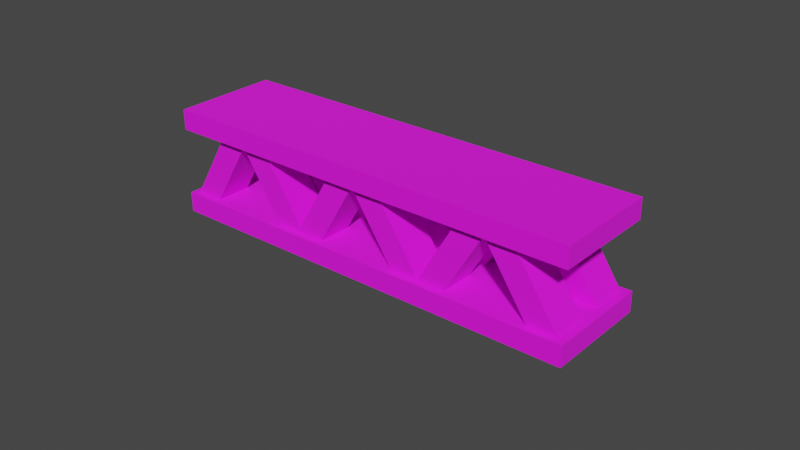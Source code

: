 # Source: Tile_Gurder.blend  (saved by Blender 2.91.10; exported with 4.5.12 LTS)
import bpy
from mathutils import Matrix  # noqa: F401  (used for matrix-valued properties, if any)

bpy.ops.wm.read_factory_settings(use_empty=True)
scene = bpy.context.scene
scene.name = 'Scene'

# ---- collections
col_collection = bpy.data.collections.new('Collection'); scene.collection.children.link(col_collection)

# ---- images (referenced by path relative to the original .blend; pixels are not part of the script)
import os
ASSET_DIR = os.environ.get("B2B_ASSET_DIR", "")  # directory of the original .blend (textures are referenced by path, not embedded)
HERE = os.path.dirname(os.path.abspath(__file__))  # packed textures are extracted next to this script under _unpacked/

def load_image(name, relpath, width, height, colorspace="sRGB"):
    """Load a texture the original file referenced (path relative to the .blend, or extracted next to this script)."""
    p = next((c for c in (os.path.join(HERE, relpath), os.path.join(ASSET_DIR, relpath)) if relpath and os.path.exists(c)), "")
    if p:
        img = bpy.data.images.load(p, check_existing=True)
        img.name = name
    else:  # same state as the original file: an image datablock whose file is absent (Cycles renders it pink)
        img = bpy.data.images.new(name, width, height)
        img.source = "FILE"
        img.filepath = "//" + (relpath or name)
    img.colorspace_settings.name = colorspace
    return img
img_factory_3_png = load_image('Factory_3.png', 'Factory_3.png', 1024, 1024, 'sRGB')

# ---- materials (node trees are filled in below, after node groups)
mat_metal_texture = bpy.data.materials.new('Metal Texture')
mat_metal_texture.use_transparent_shadow = False

# ---- material node trees
mat_metal_texture.use_nodes = True; mat_metal_texture.node_tree.nodes.clear()
_N = mat_metal_texture.node_tree.nodes; _L = mat_metal_texture.node_tree.links
n0 = _N.new('ShaderNodeBsdfPrincipled'); n0.name = 'Principled BSDF'; n0.location = (10, 300)
n0.distribution = 'GGX'
n0.subsurface_method = 'BURLEY'
n0.inputs[2].default_value = 1.0
n0.inputs[3].default_value = 1.45
n0.inputs[27].default_value = (0.0, 0.0, 0.0, 1.0)
n0.inputs[28].default_value = 1.0
n1 = _N.new('ShaderNodeOutputMaterial'); n1.name = 'Material Output'; n1.location = (300, 300)
n2 = _N.new('ShaderNodeTexImage'); n2.name = 'Image Texture'; n2.location = (-280, 280)
n2.image = img_factory_3_png
_L.new(n0.outputs[0], n1.inputs[0])
_L.new(n2.outputs[0], n0.inputs[0])
n1.is_active_output = True

# ---- world
world_world = bpy.data.worlds.new('World'); scene.world = world_world
world_world.use_nodes = True; world_world.node_tree.nodes.clear()
_N = world_world.node_tree.nodes; _L = world_world.node_tree.links
n0 = _N.new('ShaderNodeOutputWorld'); n0.name = 'World Output'; n0.location = (300, 300)
n1 = _N.new('ShaderNodeBackground'); n1.name = 'Background'; n1.location = (10, 300)
n1.inputs[0].default_value = (0.05088, 0.05088, 0.05088, 1.0)
_L.new(n1.outputs[0], n0.inputs[0])
n0.is_active_output = True
world_world.color = (0.05088, 0.05088, 0.05088)
world_world.use_sun_shadow = False
world_world.sun_shadow_jitter_overblur = 0.0

# ---- meshes
me_cube_001 = bpy.data.meshes.new('Cube.001')
me_cube_001.from_pydata([(1.0, 1.0, 0.4282), (1.0, 1.0, -1.0), (1.0, -1.0, 0.4282), (1.0, -1.0, -1.0), (-1.0, 1.0, 0.4282), (-1.0, 1.0, -1.0), (-1.0, -1.0, 0.4282), (-1.0, -1.0, -1.0)], [], [(0, 4, 6, 2), (3, 2, 6, 7), (7, 6, 4, 5), (5, 1, 3, 7), (1, 0, 2, 3), (5, 4, 0, 1)])
_uv = me_cube_001.uv_layers.new(name='UVMap')
_uv.uv.foreach_set('vector', [0.9163, 0.5259, 0.8714, 0.5259, 0.8714, 0.4811, 0.9163, 0.4811, 0.9934, 0.2442, 0.9934, 0.2622, 0.9754, 0.2622, 0.9754, 0.2442, 0.003859, -0.001141, 0.9961, -0.001141, 0.9961, 0.9911, 0.003859, 0.9911, 3.017, 1.014, 0.0003412, 1.014, 0.0003412, -0.02062, 3.017, -0.02062, 0.971, 0.3569, 0.9941, 0.3569, 0.9941, 0.38, 0.971, 0.38, 0.971, 0.3565, 0.9943, 0.3565, 0.9943, 0.3799, 0.971, 0.3799])
me_cube_001.materials.append(mat_metal_texture)
me_cube_001.use_remesh_preserve_volume = False
me_cube_001.use_remesh_preserve_attributes = False
me_cube_001.use_mirror_vertex_groups = False
me_cube_001.update()
me_cube_005 = bpy.data.meshes.new('Cube.005')
me_cube_005.from_pydata([(1.0, 1.0, 0.4282), (1.0, 1.0, -1.0), (1.0, -1.0, 0.4282), (1.0, -1.0, -1.0), (-1.0, 1.0, 0.4282), (-1.0, 1.0, -1.0), (-1.0, -1.0, 0.4282), (-1.0, -1.0, -1.0)], [], [(0, 4, 6, 2), (3, 2, 6, 7), (7, 6, 4, 5), (5, 1, 3, 7), (1, 0, 2, 3), (5, 4, 0, 1)])
_uv = me_cube_005.uv_layers.new(name='UVMap')
_uv.uv.foreach_set('vector', [0.8694, 0.4783, 0.9107, 0.4783, 0.9107, 0.5195, 0.8694, 0.5195, 0.9934, 0.2442, 0.9934, 0.2622, 0.9754, 0.2622, 0.9754, 0.2442, 0.003859, -0.001141, 0.9961, -0.001141, 0.9961, 0.9911, 0.003859, 0.9911, 3.017, 1.014, 0.0003412, 1.014, 0.0003412, -0.02062, 3.017, -0.02062, 0.971, 0.3569, 0.9941, 0.3569, 0.9941, 0.38, 0.971, 0.38, 0.971, 0.3565, 0.9943, 0.3565, 0.9943, 0.3799, 0.971, 0.3799])
me_cube_005.materials.append(mat_metal_texture)
me_cube_005.use_remesh_preserve_volume = False
me_cube_005.use_remesh_preserve_attributes = False
me_cube_005.use_mirror_vertex_groups = False
me_cube_005.update()
me_cube_008 = bpy.data.meshes.new('Cube.008')
me_cube_008.from_pydata([(0.8363, 1.085, 1.154), (1.0, 1.0, -1.0), (0.8363, -0.9148, 1.154), (1.0, -1.0, -1.0), (-1.164, 1.085, 1.154), (-1.0, 1.0, -1.0), (-1.164, -0.9148, 1.154), (-1.0, -1.0, -1.0), (1.382, 1.085, 1.487), (8.96, 1.0, 0.612), (1.382, -0.9148, 1.487), (8.96, -1.0, 0.612), (0.5338, 1.085, 1.016), (8.112, 1.0, 0.1414), (0.5338, -0.9148, 1.016), (8.112, -1.0, 0.1414), (10.48, 1.085, 2.682), (10.64, 1.0, 0.5281), (10.48, -0.9148, 2.682), (10.64, -1.0, 0.5281), (8.475, 1.085, 2.682), (8.639, 1.0, 0.5281), (8.475, -0.9148, 2.682), (8.639, -1.0, 0.5281), (11.02, 1.085, 3.015), (18.6, 1.0, 2.14), (11.02, -0.9148, 3.015), (18.6, -1.0, 2.14), (10.17, 1.085, 2.544), (17.75, 1.0, 1.669), (10.17, -0.9148, 2.544), (17.75, -1.0, 1.669), (-8.442, 1.085, -0.3168), (-8.278, 1.0, -2.471), (-8.442, -0.9148, -0.3168), (-8.278, -1.0, -2.471), (-10.44, 1.085, -0.3168), (-10.28, 1.0, -2.471), (-10.44, -0.9148, -0.3168), (-10.28, -1.0, -2.471), (-7.897, 1.085, 0.01572), (-0.3185, 1.0, -0.8588), (-7.897, -0.9148, 0.01572), (-0.3185, -1.0, -0.8588), (-8.744, 1.085, -0.4549), (-1.166, 1.0, -1.329), (-8.744, -0.9148, -0.4549), (-1.166, -1.0, -1.329)], [], [(0, 4, 6, 2), (3, 2, 6, 7), (7, 6, 4, 5), (5, 1, 3, 7), (1, 0, 2, 3), (5, 4, 0, 1), (8, 12, 14, 10), (11, 10, 14, 15), (15, 14, 12, 13), (13, 9, 11, 15), (9, 8, 10, 11), (13, 12, 8, 9), (16, 20, 22, 18), (19, 18, 22, 23), (23, 22, 20, 21), (21, 17, 19, 23), (17, 16, 18, 19), (21, 20, 16, 17), (24, 28, 30, 26), (27, 26, 30, 31), (31, 30, 28, 29), (29, 25, 27, 31), (25, 24, 26, 27), (29, 28, 24, 25), (32, 36, 38, 34), (35, 34, 38, 39), (39, 38, 36, 37), (37, 33, 35, 39), (33, 32, 34, 35), (37, 36, 32, 33), (40, 44, 46, 42), (43, 42, 46, 47), (47, 46, 44, 45), (45, 41, 43, 47), (41, 40, 42, 43), (45, 44, 40, 41)])
_uv = me_cube_008.uv_layers.new(name='UVMap')
_uv.uv.foreach_set('vector', [0.9985, 0.9975, 0.005463, 0.9975, 0.005463, 0.004463, 0.9985, 0.004463, 0.9096, 0.4897, 0.9096, 0.5234, 0.8759, 0.5234, 0.8759, 0.4897, 0.8765, 0.4901, 0.9092, 0.4901, 0.9092, 0.5228, 0.8765, 0.5228, 0.125, 0.5, 0.375, 0.5, 0.375, 0.75, 0.125, 0.75, 0.8766, 0.4903, 0.9094, 0.4903, 0.9094, 0.5231, 0.8766, 0.5231, 0.966, 0.5353, 0.9924, 0.5353, 0.9924, 0.5617, 0.966, 0.5617, 0.9985, 0.9975, 0.005463, 0.9975, 0.005463, 0.004463, 0.9985, 0.004463, 0.9096, 0.4897, 0.9096, 0.5234, 0.8759, 0.5234, 0.8759, 0.4897, 0.8765, 0.4901, 0.9092, 0.4901, 0.9092, 0.5228, 0.8765, 0.5228, 0.125, 0.5, 0.375, 0.5, 0.375, 0.75, 0.125, 0.75, 0.8766, 0.4903, 0.9094, 0.4903, 0.9094, 0.5231, 0.8766, 0.5231, 0.966, 0.5353, 0.9924, 0.5353, 0.9924, 0.5617, 0.966, 0.5617, 0.9985, 0.9975, 0.005463, 0.9975, 0.005463, 0.004463, 0.9985, 0.004463, 0.9096, 0.4897, 0.9096, 0.5234, 0.8759, 0.5234, 0.8759, 0.4897, 0.8765, 0.4901, 0.9092, 0.4901, 0.9092, 0.5228, 0.8765, 0.5228, 0.125, 0.5, 0.375, 0.5, 0.375, 0.75, 0.125, 0.75, 0.8766, 0.4903, 0.9094, 0.4903, 0.9094, 0.5231, 0.8766, 0.5231, 0.966, 0.5353, 0.9924, 0.5353, 0.9924, 0.5617, 0.966, 0.5617, 0.9985, 0.9975, 0.005463, 0.9975, 0.005463, 0.004463, 0.9985, 0.004463, 0.9096, 0.4897, 0.9096, 0.5234, 0.8759, 0.5234, 0.8759, 0.4897, 0.8765, 0.4901, 0.9092, 0.4901, 0.9092, 0.5228, 0.8765, 0.5228, 0.125, 0.5, 0.375, 0.5, 0.375, 0.75, 0.125, 0.75, 0.8766, 0.4903, 0.9094, 0.4903, 0.9094, 0.5231, 0.8766, 0.5231, 0.966, 0.5353, 0.9924, 0.5353, 0.9924, 0.5617, 0.966, 0.5617, 0.9985, 0.9975, 0.005463, 0.9975, 0.005463, 0.004463, 0.9985, 0.004463, 0.9096, 0.4897, 0.9096, 0.5234, 0.8759, 0.5234, 0.8759, 0.4897, 0.8765, 0.4901, 0.9092, 0.4901, 0.9092, 0.5228, 0.8765, 0.5228, 0.125, 0.5, 0.375, 0.5, 0.375, 0.75, 0.125, 0.75, 0.8766, 0.4903, 0.9094, 0.4903, 0.9094, 0.5231, 0.8766, 0.5231, 0.966, 0.5353, 0.9924, 0.5353, 0.9924, 0.5617, 0.966, 0.5617, 0.9985, 0.9975, 0.005463, 0.9975, 0.005463, 0.004463, 0.9985, 0.004463, 0.9096, 0.4897, 0.9096, 0.5234, 0.8759, 0.5234, 0.8759, 0.4897, 0.8765, 0.4901, 0.9092, 0.4901, 0.9092, 0.5228, 0.8765, 0.5228, 0.125, 0.5, 0.375, 0.5, 0.375, 0.75, 0.125, 0.75, 0.8766, 0.4903, 0.9094, 0.4903, 0.9094, 0.5231, 0.8766, 0.5231, 0.966, 0.5353, 0.9924, 0.5353, 0.9924, 0.5617, 0.966, 0.5617])
me_cube_008.materials.append(mat_metal_texture)
me_cube_008.use_remesh_preserve_volume = False
me_cube_008.use_remesh_preserve_attributes = False
me_cube_008.use_mirror_vertex_groups = False
me_cube_008.update()
me_cube_010 = bpy.data.meshes.new('Cube.010')
me_cube_010.from_pydata([(0.8363, 1.085, 1.154), (1.0, 1.0, -1.0), (0.8363, -0.9148, 1.154), (1.0, -1.0, -1.0), (-1.164, 1.085, 1.154), (-1.0, 1.0, -1.0), (-1.164, -0.9148, 1.154), (-1.0, -1.0, -1.0), (1.382, 1.085, 1.487), (8.96, 1.0, 0.612), (1.382, -0.9148, 1.487), (8.96, -1.0, 0.612), (0.5338, 1.085, 1.016), (8.112, 1.0, 0.1414), (0.5338, -0.9148, 1.016), (8.112, -1.0, 0.1414), (10.48, 1.085, 2.682), (10.64, 1.0, 0.5281), (10.48, -0.9148, 2.682), (10.64, -1.0, 0.5281), (8.475, 1.085, 2.682), (8.639, 1.0, 0.5281), (8.475, -0.9148, 2.682), (8.639, -1.0, 0.5281), (11.02, 1.085, 3.015), (18.6, 1.0, 2.14), (11.02, -0.9148, 3.015), (18.6, -1.0, 2.14), (10.17, 1.085, 2.544), (17.75, 1.0, 1.669), (10.17, -0.9148, 2.544), (17.75, -1.0, 1.669), (-8.442, 1.085, -0.3168), (-8.278, 1.0, -2.471), (-8.442, -0.9148, -0.3168), (-8.278, -1.0, -2.471), (-10.44, 1.085, -0.3168), (-10.28, 1.0, -2.471), (-10.44, -0.9148, -0.3168), (-10.28, -1.0, -2.471), (-7.897, 1.085, 0.01572), (-0.3185, 1.0, -0.8588), (-7.897, -0.9148, 0.01572), (-0.3185, -1.0, -0.8588), (-8.744, 1.085, -0.4549), (-1.166, 1.0, -1.329), (-8.744, -0.9148, -0.4549), (-1.166, -1.0, -1.329)], [], [(0, 4, 6, 2), (3, 2, 6, 7), (7, 6, 4, 5), (5, 1, 3, 7), (1, 0, 2, 3), (5, 4, 0, 1), (8, 12, 14, 10), (11, 10, 14, 15), (15, 14, 12, 13), (13, 9, 11, 15), (9, 8, 10, 11), (13, 12, 8, 9), (16, 20, 22, 18), (19, 18, 22, 23), (23, 22, 20, 21), (21, 17, 19, 23), (17, 16, 18, 19), (21, 20, 16, 17), (24, 28, 30, 26), (27, 26, 30, 31), (31, 30, 28, 29), (29, 25, 27, 31), (25, 24, 26, 27), (29, 28, 24, 25), (32, 36, 38, 34), (35, 34, 38, 39), (39, 38, 36, 37), (37, 33, 35, 39), (33, 32, 34, 35), (37, 36, 32, 33), (40, 44, 46, 42), (43, 42, 46, 47), (47, 46, 44, 45), (45, 41, 43, 47), (41, 40, 42, 43), (45, 44, 40, 41)])
_uv = me_cube_010.uv_layers.new(name='UVMap')
_uv.uv.foreach_set('vector', [0.9985, 0.9975, 0.005463, 0.9975, 0.005463, 0.004463, 0.9985, 0.004463, 0.9096, 0.4897, 0.9096, 0.5234, 0.8759, 0.5234, 0.8759, 0.4897, 0.8765, 0.4901, 0.9092, 0.4901, 0.9092, 0.5228, 0.8765, 0.5228, 0.125, 0.5, 0.375, 0.5, 0.375, 0.75, 0.125, 0.75, 0.8766, 0.4903, 0.9094, 0.4903, 0.9094, 0.5231, 0.8766, 0.5231, 0.966, 0.5353, 0.9924, 0.5353, 0.9924, 0.5617, 0.966, 0.5617, 0.9985, 0.9975, 0.005463, 0.9975, 0.005463, 0.004463, 0.9985, 0.004463, 0.9096, 0.4897, 0.9096, 0.5234, 0.8759, 0.5234, 0.8759, 0.4897, 0.8765, 0.4901, 0.9092, 0.4901, 0.9092, 0.5228, 0.8765, 0.5228, 0.125, 0.5, 0.375, 0.5, 0.375, 0.75, 0.125, 0.75, 0.8766, 0.4903, 0.9094, 0.4903, 0.9094, 0.5231, 0.8766, 0.5231, 0.966, 0.5353, 0.9924, 0.5353, 0.9924, 0.5617, 0.966, 0.5617, 0.9985, 0.9975, 0.005463, 0.9975, 0.005463, 0.004463, 0.9985, 0.004463, 0.9096, 0.4897, 0.9096, 0.5234, 0.8759, 0.5234, 0.8759, 0.4897, 0.8765, 0.4901, 0.9092, 0.4901, 0.9092, 0.5228, 0.8765, 0.5228, 0.125, 0.5, 0.375, 0.5, 0.375, 0.75, 0.125, 0.75, 0.8766, 0.4903, 0.9094, 0.4903, 0.9094, 0.5231, 0.8766, 0.5231, 0.966, 0.5353, 0.9924, 0.5353, 0.9924, 0.5617, 0.966, 0.5617, 0.9985, 0.9975, 0.005463, 0.9975, 0.005463, 0.004463, 0.9985, 0.004463, 0.9096, 0.4897, 0.9096, 0.5234, 0.8759, 0.5234, 0.8759, 0.4897, 0.8765, 0.4901, 0.9092, 0.4901, 0.9092, 0.5228, 0.8765, 0.5228, 0.125, 0.5, 0.375, 0.5, 0.375, 0.75, 0.125, 0.75, 0.8766, 0.4903, 0.9094, 0.4903, 0.9094, 0.5231, 0.8766, 0.5231, 0.966, 0.5353, 0.9924, 0.5353, 0.9924, 0.5617, 0.966, 0.5617, 0.9985, 0.9975, 0.005463, 0.9975, 0.005463, 0.004463, 0.9985, 0.004463, 0.9096, 0.4897, 0.9096, 0.5234, 0.8759, 0.5234, 0.8759, 0.4897, 0.8765, 0.4901, 0.9092, 0.4901, 0.9092, 0.5228, 0.8765, 0.5228, 0.125, 0.5, 0.375, 0.5, 0.375, 0.75, 0.125, 0.75, 0.8766, 0.4903, 0.9094, 0.4903, 0.9094, 0.5231, 0.8766, 0.5231, 0.966, 0.5353, 0.9924, 0.5353, 0.9924, 0.5617, 0.966, 0.5617, 0.9985, 0.9975, 0.005463, 0.9975, 0.005463, 0.004463, 0.9985, 0.004463, 0.9096, 0.4897, 0.9096, 0.5234, 0.8759, 0.5234, 0.8759, 0.4897, 0.8765, 0.4901, 0.9092, 0.4901, 0.9092, 0.5228, 0.8765, 0.5228, 0.125, 0.5, 0.375, 0.5, 0.375, 0.75, 0.125, 0.75, 0.8766, 0.4903, 0.9094, 0.4903, 0.9094, 0.5231, 0.8766, 0.5231, 0.966, 0.5353, 0.9924, 0.5353, 0.9924, 0.5617, 0.966, 0.5617])
me_cube_010.materials.append(mat_metal_texture)
me_cube_010.use_remesh_preserve_volume = False
me_cube_010.use_remesh_preserve_attributes = False
me_cube_010.use_mirror_vertex_groups = False
me_cube_010.update()

# ---- objects
ob_top_gurder = bpy.data.objects.new('Top Gurder', me_cube_001)
ob_bottem_gurder = bpy.data.objects.new('Bottem Gurder', me_cube_005)
ob_metal_prong_002 = bpy.data.objects.new('Metal Prong.002', me_cube_008)
ob_metal_prong_001 = bpy.data.objects.new('Metal Prong.001', me_cube_010)

# ---- transforms, parenting, visibility, modifiers, constraints
ob_top_gurder.location = (0.0, 0.0, 1.745)
ob_top_gurder.scale = (3.971, 1.0, -0.2628)
ob_top_gurder.lock_rotations_4d = False
ob_top_gurder.empty_display_type = 'ARROWS'
ob_top_gurder.lineart.crease_threshold = 0.0
ob_bottem_gurder.location = (0.0, 0.0, 0.1371)
ob_bottem_gurder.scale = (3.971, 1.0, -0.2628)
ob_bottem_gurder.lock_rotations_4d = False
ob_bottem_gurder.empty_display_type = 'ARROWS'
ob_bottem_gurder.lineart.crease_threshold = 0.0
ob_metal_prong_002.location = (-0.7557, 0.5481, 0.9652)
ob_metal_prong_002.rotation_euler = (0.0, 0.5478, 0.0)
ob_metal_prong_002.scale = (0.2291, 0.3325, 0.8816)
ob_metal_prong_002.lock_rotations_4d = False
ob_metal_prong_002.empty_display_type = 'ARROWS'
ob_metal_prong_002.lineart.crease_threshold = 0.0
ob_metal_prong_001.location = (-0.7557, -0.5505, 0.9652)
ob_metal_prong_001.rotation_euler = (0.0, 0.5478, 0.0)
ob_metal_prong_001.scale = (0.2291, 0.3325, 0.8816)
ob_metal_prong_001.lock_rotations_4d = False
ob_metal_prong_001.empty_display_type = 'ARROWS'
ob_metal_prong_001.lineart.crease_threshold = 0.0

# ---- collection membership
col_collection.objects.link(ob_top_gurder)
col_collection.objects.link(ob_bottem_gurder)
col_collection.objects.link(ob_metal_prong_002)
col_collection.objects.link(ob_metal_prong_001)

# ---- scene / render settings (as saved in the file)
scene.frame_start = 1; scene.frame_end = 250; scene.frame_set(1)
scene.render.engine = 'BLENDER_EEVEE_NEXT'
scene.cycles.use_denoising = False
scene.cycles.samples = 128
scene.cycles.sampling_pattern = 'TABULATED_SOBOL'
scene.cycles.use_adaptive_sampling = False
scene.cycles.use_light_tree = False
scene.view_settings.view_transform = 'Filmic'
bpy.context.view_layer.update()

# ---- added for rendering (the .blend has no active camera and no usable light): camera, sun
cam_auto = bpy.data.cameras.new('AutoCamera')
cam_auto.lens = 50.0
cam_auto.sensor_width = 36.0
cam_auto.clip_end = 1000.0
ob_auto_camera = bpy.data.objects.new('AutoCamera', cam_auto)
scene.collection.objects.link(ob_auto_camera)
ob_auto_camera.location = (10.6764, -12.6347, 9.10631)
ob_auto_camera.rotation_euler = (1.09748, -7.21219e-08, 0.694738)
scene.camera = ob_auto_camera
light_auto_sun = bpy.data.lights.new('AutoSun', 'SUN')
light_auto_sun.energy = 3.0
light_auto_sun.angle = 0.0523599
ob_auto_sun = bpy.data.objects.new('AutoSun', light_auto_sun)
scene.collection.objects.link(ob_auto_sun)
ob_auto_sun.rotation_euler = (0.872665, 0.174533, 0.523599)
bpy.context.view_layer.update()
